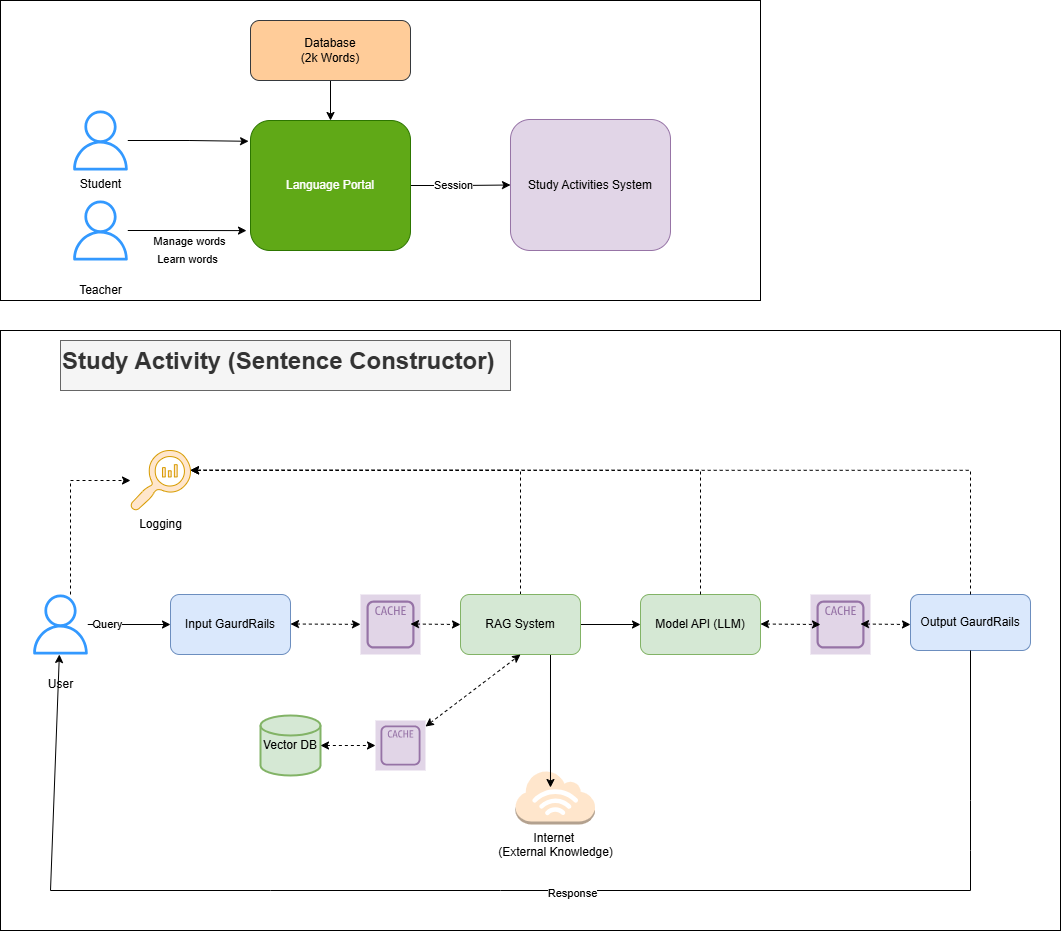

The diagram above was exported from draw.io. Its source (the exported page's mxGraphModel, read from the mxfile embedded in the PNG):
<mxGraphModel dx="1434" dy="746" grid="1" gridSize="10" guides="1" tooltips="1" connect="1" arrows="1" fold="1" page="1" pageScale="1" pageWidth="850" pageHeight="1100" math="0" shadow="0">
  <root>
    <mxCell id="0" />
    <mxCell id="1" parent="0" />
    <mxCell id="VpJacPWfsYTtFF3tf1ko-1" value="" style="rounded=0;whiteSpace=wrap;html=1;" vertex="1" parent="1">
      <mxGeometry x="20" y="50" width="760" height="300" as="geometry" />
    </mxCell>
    <mxCell id="VpJacPWfsYTtFF3tf1ko-15" value="" style="edgeStyle=orthogonalEdgeStyle;rounded=0;orthogonalLoop=1;jettySize=auto;html=1;" edge="1" parent="1" source="VpJacPWfsYTtFF3tf1ko-8" target="VpJacPWfsYTtFF3tf1ko-10">
      <mxGeometry relative="1" as="geometry" />
    </mxCell>
    <mxCell id="VpJacPWfsYTtFF3tf1ko-92" value="Session" style="edgeLabel;html=1;align=center;verticalAlign=middle;resizable=0;points=[];" vertex="1" connectable="0" parent="VpJacPWfsYTtFF3tf1ko-15">
      <mxGeometry x="-0.1642" y="1" relative="1" as="geometry">
        <mxPoint as="offset" />
      </mxGeometry>
    </mxCell>
    <mxCell id="VpJacPWfsYTtFF3tf1ko-17" style="edgeStyle=orthogonalEdgeStyle;rounded=0;orthogonalLoop=1;jettySize=auto;html=1;exitX=0.5;exitY=1;exitDx=0;exitDy=0;" edge="1" parent="1" source="VpJacPWfsYTtFF3tf1ko-9" target="VpJacPWfsYTtFF3tf1ko-8">
      <mxGeometry relative="1" as="geometry" />
    </mxCell>
    <mxCell id="VpJacPWfsYTtFF3tf1ko-8" value="Language Portal" style="rounded=1;whiteSpace=wrap;html=1;fillColor=#60a917;fontColor=#ffffff;strokeColor=#2D7600;" vertex="1" parent="1">
      <mxGeometry x="270" y="170" width="160" height="130" as="geometry" />
    </mxCell>
    <mxCell id="VpJacPWfsYTtFF3tf1ko-9" value="Database&lt;div&gt;(2k Words)&lt;/div&gt;" style="rounded=1;whiteSpace=wrap;html=1;fillColor=#ffcc99;strokeColor=#36393d;" vertex="1" parent="1">
      <mxGeometry x="270" y="70" width="160" height="60" as="geometry" />
    </mxCell>
    <mxCell id="VpJacPWfsYTtFF3tf1ko-10" value="Study Activities System" style="rounded=1;whiteSpace=wrap;html=1;fillColor=#e1d5e7;strokeColor=#9673a6;" vertex="1" parent="1">
      <mxGeometry x="530" y="169" width="160" height="131" as="geometry" />
    </mxCell>
    <mxCell id="VpJacPWfsYTtFF3tf1ko-11" value="Student" style="sketch=0;outlineConnect=0;dashed=0;verticalLabelPosition=bottom;verticalAlign=top;align=center;html=1;fontSize=12;fontStyle=0;aspect=fixed;pointerEvents=1;shape=mxgraph.aws4.user;fillStyle=solid;fillColor=#3399FF;strokeColor=default;gradientColor=none;" vertex="1" parent="1">
      <mxGeometry x="90" y="160" width="60" height="60" as="geometry" />
    </mxCell>
    <mxCell id="VpJacPWfsYTtFF3tf1ko-12" value="Teacher" style="sketch=0;outlineConnect=0;fontColor=default;gradientColor=none;fillColor=#3399FF;strokeColor=default;dashed=0;verticalLabelPosition=bottom;verticalAlign=middle;align=center;html=1;fontSize=12;fontStyle=0;aspect=fixed;pointerEvents=1;shape=mxgraph.aws4.user;rounded=0;fontFamily=Helvetica;fillStyle=solid;" vertex="1" parent="1">
      <mxGeometry x="90" y="250" width="60" height="60" as="geometry" />
    </mxCell>
    <mxCell id="VpJacPWfsYTtFF3tf1ko-13" style="edgeStyle=orthogonalEdgeStyle;rounded=0;orthogonalLoop=1;jettySize=auto;html=1;entryX=-0.012;entryY=0.16;entryDx=0;entryDy=0;entryPerimeter=0;" edge="1" parent="1" source="VpJacPWfsYTtFF3tf1ko-11" target="VpJacPWfsYTtFF3tf1ko-8">
      <mxGeometry relative="1" as="geometry" />
    </mxCell>
    <mxCell id="VpJacPWfsYTtFF3tf1ko-14" style="edgeStyle=orthogonalEdgeStyle;rounded=0;orthogonalLoop=1;jettySize=auto;html=1;entryX=-0.025;entryY=0.847;entryDx=0;entryDy=0;entryPerimeter=0;" edge="1" parent="1" source="VpJacPWfsYTtFF3tf1ko-12" target="VpJacPWfsYTtFF3tf1ko-8">
      <mxGeometry relative="1" as="geometry" />
    </mxCell>
    <mxCell id="VpJacPWfsYTtFF3tf1ko-18" value="Manage words" style="edgeLabel;html=1;align=center;verticalAlign=middle;resizable=0;points=[];" vertex="1" connectable="0" parent="VpJacPWfsYTtFF3tf1ko-14">
      <mxGeometry x="-0.0116" y="3" relative="1" as="geometry">
        <mxPoint x="2" y="13" as="offset" />
      </mxGeometry>
    </mxCell>
    <mxCell id="VpJacPWfsYTtFF3tf1ko-19" value="Learn words" style="edgeLabel;html=1;align=center;verticalAlign=middle;resizable=0;points=[];" vertex="1" connectable="0" parent="1">
      <mxGeometry x="216.38360779451796" y="410.09605692262085" as="geometry">
        <mxPoint x="-10" y="-102" as="offset" />
      </mxGeometry>
    </mxCell>
    <mxCell id="VpJacPWfsYTtFF3tf1ko-21" value="" style="rounded=0;whiteSpace=wrap;html=1;" vertex="1" parent="1">
      <mxGeometry x="20" y="380" width="1060" height="600" as="geometry" />
    </mxCell>
    <mxCell id="VpJacPWfsYTtFF3tf1ko-30" style="edgeStyle=orthogonalEdgeStyle;rounded=0;orthogonalLoop=1;jettySize=auto;html=1;entryX=0;entryY=0.5;entryDx=0;entryDy=0;" edge="1" parent="1" source="VpJacPWfsYTtFF3tf1ko-22" target="VpJacPWfsYTtFF3tf1ko-24">
      <mxGeometry relative="1" as="geometry" />
    </mxCell>
    <mxCell id="VpJacPWfsYTtFF3tf1ko-86" value="Query" style="edgeLabel;html=1;align=center;verticalAlign=middle;resizable=0;points=[];" vertex="1" connectable="0" parent="VpJacPWfsYTtFF3tf1ko-30">
      <mxGeometry x="-0.5473" y="1" relative="1" as="geometry">
        <mxPoint as="offset" />
      </mxGeometry>
    </mxCell>
    <mxCell id="VpJacPWfsYTtFF3tf1ko-22" value="User" style="sketch=0;outlineConnect=0;fontColor=default;gradientColor=none;fillColor=#3399FF;strokeColor=default;dashed=0;verticalLabelPosition=bottom;verticalAlign=middle;align=center;html=1;fontSize=12;fontStyle=0;aspect=fixed;pointerEvents=1;shape=mxgraph.aws4.user;rounded=0;fontFamily=Helvetica;fillStyle=solid;" vertex="1" parent="1">
      <mxGeometry x="50" y="644" width="60" height="60" as="geometry" />
    </mxCell>
    <mxCell id="VpJacPWfsYTtFF3tf1ko-24" value="Input GaurdRails" style="rounded=1;whiteSpace=wrap;html=1;fillColor=#dae8fc;strokeColor=#6c8ebf;" vertex="1" parent="1">
      <mxGeometry x="190" y="644" width="120" height="60" as="geometry" />
    </mxCell>
    <mxCell id="VpJacPWfsYTtFF3tf1ko-32" style="edgeStyle=orthogonalEdgeStyle;rounded=0;orthogonalLoop=1;jettySize=auto;html=1;exitX=1;exitY=0.5;exitDx=0;exitDy=0;entryX=0;entryY=0.5;entryDx=0;entryDy=0;" edge="1" parent="1" source="VpJacPWfsYTtFF3tf1ko-25" target="VpJacPWfsYTtFF3tf1ko-28">
      <mxGeometry relative="1" as="geometry" />
    </mxCell>
    <mxCell id="VpJacPWfsYTtFF3tf1ko-26" value="Vector DB" style="strokeWidth=2;html=1;shape=mxgraph.flowchart.database;whiteSpace=wrap;fillColor=#d5e8d4;strokeColor=#82b366;" vertex="1" parent="1">
      <mxGeometry x="280" y="765" width="60" height="60" as="geometry" />
    </mxCell>
    <mxCell id="VpJacPWfsYTtFF3tf1ko-27" value="Internet&amp;nbsp;&lt;div&gt;(External Knowledge)&lt;div&gt;&lt;br&gt;&lt;/div&gt;&lt;/div&gt;" style="outlineConnect=0;dashed=0;verticalLabelPosition=bottom;verticalAlign=top;align=center;html=1;shape=mxgraph.aws3.internet_3;fillColor=#ffe6cc;strokeColor=#d79b00;" vertex="1" parent="1">
      <mxGeometry x="535" y="820" width="79.5" height="54" as="geometry" />
    </mxCell>
    <mxCell id="VpJacPWfsYTtFF3tf1ko-29" value="Output GaurdRails" style="rounded=1;whiteSpace=wrap;html=1;fillColor=#dae8fc;strokeColor=#6c8ebf;" vertex="1" parent="1">
      <mxGeometry x="930" y="644" width="120" height="56" as="geometry" />
    </mxCell>
    <mxCell id="VpJacPWfsYTtFF3tf1ko-35" style="edgeStyle=orthogonalEdgeStyle;rounded=0;orthogonalLoop=1;jettySize=auto;html=1;exitX=0.75;exitY=1;exitDx=0;exitDy=0;entryX=0.44;entryY=0.315;entryDx=0;entryDy=0;entryPerimeter=0;" edge="1" parent="1" source="VpJacPWfsYTtFF3tf1ko-25" target="VpJacPWfsYTtFF3tf1ko-27">
      <mxGeometry relative="1" as="geometry" />
    </mxCell>
    <mxCell id="VpJacPWfsYTtFF3tf1ko-49" style="edgeStyle=orthogonalEdgeStyle;rounded=0;orthogonalLoop=1;jettySize=auto;html=1;dashed=1;" edge="1" parent="1" source="VpJacPWfsYTtFF3tf1ko-22" target="VpJacPWfsYTtFF3tf1ko-38">
      <mxGeometry relative="1" as="geometry">
        <Array as="points">
          <mxPoint x="90" y="530" />
        </Array>
      </mxGeometry>
    </mxCell>
    <mxCell id="VpJacPWfsYTtFF3tf1ko-38" value="Logging" style="sketch=0;pointerEvents=1;shadow=0;dashed=0;html=1;strokeColor=#d79b00;labelPosition=center;verticalLabelPosition=bottom;verticalAlign=top;align=center;fillColor=#ffe6cc;shape=mxgraph.mscae.oms.log_search" vertex="1" parent="1">
      <mxGeometry x="150" y="500" width="60" height="60" as="geometry" />
    </mxCell>
    <mxCell id="VpJacPWfsYTtFF3tf1ko-52" style="edgeStyle=orthogonalEdgeStyle;rounded=0;orthogonalLoop=1;jettySize=auto;html=1;entryX=1;entryY=0.33;entryDx=0;entryDy=0;entryPerimeter=0;dashed=1;" edge="1" parent="1" source="VpJacPWfsYTtFF3tf1ko-25" target="VpJacPWfsYTtFF3tf1ko-38">
      <mxGeometry relative="1" as="geometry">
        <Array as="points">
          <mxPoint x="540" y="520" />
        </Array>
      </mxGeometry>
    </mxCell>
    <mxCell id="VpJacPWfsYTtFF3tf1ko-28" value="Model API (LLM)" style="rounded=1;whiteSpace=wrap;html=1;fillColor=#d5e8d4;strokeColor=#82b366;" vertex="1" parent="1">
      <mxGeometry x="660" y="644" width="120" height="60" as="geometry" />
    </mxCell>
    <mxCell id="VpJacPWfsYTtFF3tf1ko-25" value="RAG System" style="rounded=1;whiteSpace=wrap;html=1;fillColor=#d5e8d4;strokeColor=#82b366;" vertex="1" parent="1">
      <mxGeometry x="480" y="644" width="120" height="60" as="geometry" />
    </mxCell>
    <mxCell id="VpJacPWfsYTtFF3tf1ko-57" value="" style="sketch=0;outlineConnect=0;strokeColor=#9673a6;fillColor=#e1d5e7;dashed=0;verticalLabelPosition=bottom;verticalAlign=top;align=center;html=1;fontSize=12;fontStyle=0;aspect=fixed;shape=mxgraph.aws4.resourceIcon;resIcon=mxgraph.aws4.cache_node;" vertex="1" parent="1">
      <mxGeometry x="380" y="644" width="60" height="60" as="geometry" />
    </mxCell>
    <mxCell id="VpJacPWfsYTtFF3tf1ko-59" value="" style="sketch=0;outlineConnect=0;strokeColor=#9673a6;fillColor=#e1d5e7;dashed=0;verticalLabelPosition=bottom;verticalAlign=top;align=center;html=1;fontSize=12;fontStyle=0;aspect=fixed;shape=mxgraph.aws4.resourceIcon;resIcon=mxgraph.aws4.cache_node;" vertex="1" parent="1">
      <mxGeometry x="395" y="770" width="50" height="50" as="geometry" />
    </mxCell>
    <mxCell id="VpJacPWfsYTtFF3tf1ko-61" value="" style="sketch=0;outlineConnect=0;strokeColor=#9673a6;fillColor=#e1d5e7;dashed=0;verticalLabelPosition=bottom;verticalAlign=top;align=center;html=1;fontSize=12;fontStyle=0;aspect=fixed;shape=mxgraph.aws4.resourceIcon;resIcon=mxgraph.aws4.cache_node;" vertex="1" parent="1">
      <mxGeometry x="830" y="644" width="60" height="60" as="geometry" />
    </mxCell>
    <mxCell id="VpJacPWfsYTtFF3tf1ko-71" value="" style="endArrow=classic;startArrow=classic;html=1;rounded=0;exitX=1;exitY=0.5;exitDx=0;exitDy=0;exitPerimeter=0;dashed=1;" edge="1" parent="1" source="VpJacPWfsYTtFF3tf1ko-26" target="VpJacPWfsYTtFF3tf1ko-59">
      <mxGeometry width="50" height="50" relative="1" as="geometry">
        <mxPoint x="370" y="880" as="sourcePoint" />
        <mxPoint x="420" y="830" as="targetPoint" />
      </mxGeometry>
    </mxCell>
    <mxCell id="VpJacPWfsYTtFF3tf1ko-72" value="" style="endArrow=classic;startArrow=classic;html=1;rounded=0;entryX=0.5;entryY=1;entryDx=0;entryDy=0;dashed=1;" edge="1" parent="1" source="VpJacPWfsYTtFF3tf1ko-59" target="VpJacPWfsYTtFF3tf1ko-25">
      <mxGeometry width="50" height="50" relative="1" as="geometry">
        <mxPoint x="470" y="790" as="sourcePoint" />
        <mxPoint x="520" y="740" as="targetPoint" />
      </mxGeometry>
    </mxCell>
    <mxCell id="VpJacPWfsYTtFF3tf1ko-75" value="" style="endArrow=classic;startArrow=classic;html=1;rounded=0;exitX=1;exitY=0.5;exitDx=0;exitDy=0;exitPerimeter=0;dashed=1;" edge="1" parent="1" target="VpJacPWfsYTtFF3tf1ko-57">
      <mxGeometry width="50" height="50" relative="1" as="geometry">
        <mxPoint x="310" y="673.5" as="sourcePoint" />
        <mxPoint x="365" y="673.5" as="targetPoint" />
      </mxGeometry>
    </mxCell>
    <mxCell id="VpJacPWfsYTtFF3tf1ko-76" value="" style="endArrow=classic;startArrow=classic;html=1;rounded=0;exitX=1;exitY=0.5;exitDx=0;exitDy=0;exitPerimeter=0;dashed=1;" edge="1" parent="1">
      <mxGeometry width="50" height="50" relative="1" as="geometry">
        <mxPoint x="430" y="673.5" as="sourcePoint" />
        <mxPoint x="480" y="674" as="targetPoint" />
      </mxGeometry>
    </mxCell>
    <mxCell id="VpJacPWfsYTtFF3tf1ko-77" value="" style="endArrow=classic;startArrow=classic;html=1;rounded=0;exitX=1;exitY=0.5;exitDx=0;exitDy=0;exitPerimeter=0;dashed=1;" edge="1" parent="1">
      <mxGeometry width="50" height="50" relative="1" as="geometry">
        <mxPoint x="780" y="673.5" as="sourcePoint" />
        <mxPoint x="840" y="674" as="targetPoint" />
      </mxGeometry>
    </mxCell>
    <mxCell id="VpJacPWfsYTtFF3tf1ko-78" value="" style="endArrow=classic;startArrow=classic;html=1;rounded=0;exitX=1;exitY=0.5;exitDx=0;exitDy=0;exitPerimeter=0;dashed=1;" edge="1" parent="1">
      <mxGeometry width="50" height="50" relative="1" as="geometry">
        <mxPoint x="880" y="673.5" as="sourcePoint" />
        <mxPoint x="930" y="674" as="targetPoint" />
      </mxGeometry>
    </mxCell>
    <mxCell id="VpJacPWfsYTtFF3tf1ko-84" value="" style="curved=0;endArrow=classic;html=1;rounded=0;exitX=0.5;exitY=1;exitDx=0;exitDy=0;" edge="1" parent="1" source="VpJacPWfsYTtFF3tf1ko-29" target="VpJacPWfsYTtFF3tf1ko-22">
      <mxGeometry width="50" height="50" relative="1" as="geometry">
        <mxPoint x="990" y="800" as="sourcePoint" />
        <mxPoint x="940" y="850" as="targetPoint" />
        <Array as="points">
          <mxPoint x="990" y="850" />
          <mxPoint x="990" y="900" />
          <mxPoint x="990" y="940" />
          <mxPoint x="520" y="940" />
          <mxPoint x="290" y="940" />
          <mxPoint x="70" y="940" />
        </Array>
      </mxGeometry>
    </mxCell>
    <mxCell id="VpJacPWfsYTtFF3tf1ko-85" value="Response" style="edgeLabel;html=1;align=center;verticalAlign=middle;resizable=0;points=[];" vertex="1" connectable="0" parent="VpJacPWfsYTtFF3tf1ko-84">
      <mxGeometry x="-0.0846" y="2" relative="1" as="geometry">
        <mxPoint as="offset" />
      </mxGeometry>
    </mxCell>
    <mxCell id="VpJacPWfsYTtFF3tf1ko-87" style="edgeStyle=orthogonalEdgeStyle;rounded=0;orthogonalLoop=1;jettySize=auto;html=1;entryX=1;entryY=0.33;entryDx=0;entryDy=0;entryPerimeter=0;dashed=1;" edge="1" parent="1" source="VpJacPWfsYTtFF3tf1ko-28" target="VpJacPWfsYTtFF3tf1ko-38">
      <mxGeometry relative="1" as="geometry">
        <Array as="points">
          <mxPoint x="720" y="520" />
        </Array>
      </mxGeometry>
    </mxCell>
    <mxCell id="VpJacPWfsYTtFF3tf1ko-89" style="edgeStyle=orthogonalEdgeStyle;rounded=0;orthogonalLoop=1;jettySize=auto;html=1;entryX=1;entryY=0.33;entryDx=0;entryDy=0;entryPerimeter=0;dashed=1;" edge="1" parent="1" source="VpJacPWfsYTtFF3tf1ko-29" target="VpJacPWfsYTtFF3tf1ko-38">
      <mxGeometry relative="1" as="geometry">
        <Array as="points">
          <mxPoint x="990" y="520" />
        </Array>
      </mxGeometry>
    </mxCell>
    <mxCell id="VpJacPWfsYTtFF3tf1ko-90" value="&lt;h1 style=&quot;margin-top: 0px;&quot;&gt;Study Activity (Sentence Constructor)&lt;/h1&gt;" style="text;html=1;whiteSpace=wrap;overflow=hidden;rounded=0;fillColor=#f5f5f5;fontColor=#333333;strokeColor=#666666;" vertex="1" parent="1">
      <mxGeometry x="80" y="390" width="450" height="50" as="geometry" />
    </mxCell>
  </root>
</mxGraphModel>